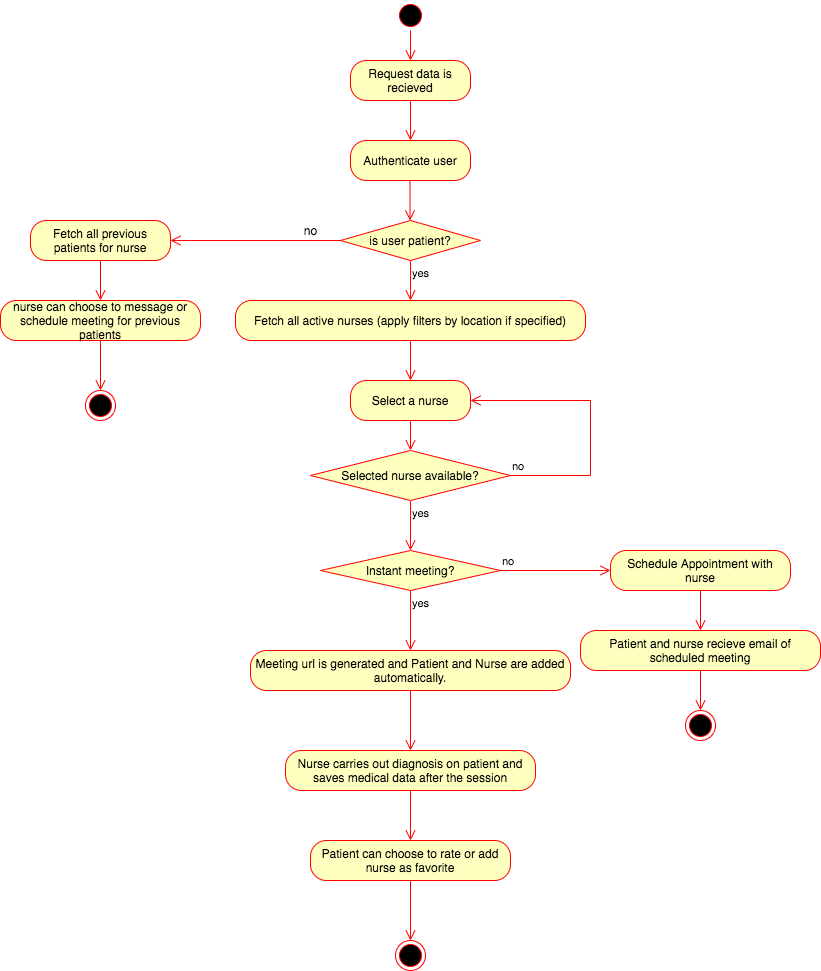

The diagram above was exported from draw.io. Its source (the exported page's mxGraphModel, read from the mxfile embedded in the PNG):
<mxGraphModel dx="1636" dy="546" grid="1" gridSize="10" guides="1" tooltips="1" connect="1" arrows="1" fold="1" page="1" pageScale="1" pageWidth="850" pageHeight="1100" math="0" shadow="0">
  <root>
    <mxCell id="0" />
    <mxCell id="1" parent="0" />
    <mxCell id="4agrZ7FJhCr3RKz3G72O-11" value="" style="ellipse;html=1;shape=startState;fillColor=#000000;strokeColor=#ff0000;" vertex="1" parent="1">
      <mxGeometry x="385" width="30" height="30" as="geometry" />
    </mxCell>
    <mxCell id="4agrZ7FJhCr3RKz3G72O-12" value="" style="edgeStyle=orthogonalEdgeStyle;html=1;verticalAlign=bottom;endArrow=open;endSize=8;strokeColor=#ff0000;rounded=0;" edge="1" source="4agrZ7FJhCr3RKz3G72O-11" parent="1">
      <mxGeometry relative="1" as="geometry">
        <mxPoint x="400" y="60" as="targetPoint" />
        <Array as="points">
          <mxPoint x="400" y="60" />
          <mxPoint x="400" y="60" />
        </Array>
      </mxGeometry>
    </mxCell>
    <mxCell id="4agrZ7FJhCr3RKz3G72O-13" value="Request data is recieved" style="rounded=1;whiteSpace=wrap;html=1;arcSize=40;fontColor=#000000;fillColor=#ffffc0;strokeColor=#ff0000;" vertex="1" parent="1">
      <mxGeometry x="340" y="60" width="120" height="40" as="geometry" />
    </mxCell>
    <mxCell id="4agrZ7FJhCr3RKz3G72O-14" value="" style="edgeStyle=orthogonalEdgeStyle;html=1;verticalAlign=bottom;endArrow=open;endSize=8;strokeColor=#ff0000;rounded=0;" edge="1" source="4agrZ7FJhCr3RKz3G72O-13" parent="1">
      <mxGeometry relative="1" as="geometry">
        <mxPoint x="400" y="140" as="targetPoint" />
      </mxGeometry>
    </mxCell>
    <mxCell id="4agrZ7FJhCr3RKz3G72O-19" value="is user patient?" style="rhombus;whiteSpace=wrap;html=1;fillColor=#ffffc0;strokeColor=#ff0000;" vertex="1" parent="1">
      <mxGeometry x="330" y="220" width="140" height="40" as="geometry" />
    </mxCell>
    <mxCell id="4agrZ7FJhCr3RKz3G72O-21" value="yes" style="edgeStyle=orthogonalEdgeStyle;html=1;align=left;verticalAlign=top;endArrow=open;endSize=8;strokeColor=#ff0000;rounded=0;" edge="1" source="4agrZ7FJhCr3RKz3G72O-19" parent="1">
      <mxGeometry x="-1" relative="1" as="geometry">
        <mxPoint x="400" y="300" as="targetPoint" />
        <Array as="points">
          <mxPoint x="400" y="290" />
          <mxPoint x="400" y="290" />
        </Array>
      </mxGeometry>
    </mxCell>
    <mxCell id="4agrZ7FJhCr3RKz3G72O-24" value="Authenticate user" style="rounded=1;whiteSpace=wrap;html=1;arcSize=40;fontColor=#000000;fillColor=#ffffc0;strokeColor=#ff0000;" vertex="1" parent="1">
      <mxGeometry x="340" y="140" width="120" height="40" as="geometry" />
    </mxCell>
    <mxCell id="4agrZ7FJhCr3RKz3G72O-39" value="" style="edgeStyle=orthogonalEdgeStyle;html=1;verticalAlign=bottom;endArrow=open;endSize=8;strokeColor=#ff0000;rounded=0;" edge="1" parent="1">
      <mxGeometry relative="1" as="geometry">
        <mxPoint x="399.5" y="220" as="targetPoint" />
        <mxPoint x="399.5" y="180" as="sourcePoint" />
      </mxGeometry>
    </mxCell>
    <mxCell id="4agrZ7FJhCr3RKz3G72O-41" value="Fetch all active nurses (apply filters by location if specified)" style="rounded=1;whiteSpace=wrap;html=1;arcSize=40;fontColor=#000000;fillColor=#ffffc0;strokeColor=#ff0000;" vertex="1" parent="1">
      <mxGeometry x="225" y="300" width="350" height="40" as="geometry" />
    </mxCell>
    <mxCell id="4agrZ7FJhCr3RKz3G72O-42" value="" style="edgeStyle=orthogonalEdgeStyle;html=1;verticalAlign=bottom;endArrow=open;endSize=8;strokeColor=#ff0000;rounded=0;" edge="1" source="4agrZ7FJhCr3RKz3G72O-41" parent="1">
      <mxGeometry relative="1" as="geometry">
        <mxPoint x="400" y="380" as="targetPoint" />
      </mxGeometry>
    </mxCell>
    <mxCell id="4agrZ7FJhCr3RKz3G72O-43" value="Selected nurse available?" style="rhombus;whiteSpace=wrap;html=1;fillColor=#ffffc0;strokeColor=#ff0000;" vertex="1" parent="1">
      <mxGeometry x="300" y="450" width="200" height="50" as="geometry" />
    </mxCell>
    <mxCell id="4agrZ7FJhCr3RKz3G72O-44" value="no" style="edgeStyle=orthogonalEdgeStyle;html=1;align=left;verticalAlign=bottom;endArrow=open;endSize=8;strokeColor=#ff0000;rounded=0;entryX=1;entryY=0.5;entryDx=0;entryDy=0;" edge="1" source="4agrZ7FJhCr3RKz3G72O-43" parent="1" target="4agrZ7FJhCr3RKz3G72O-48">
      <mxGeometry x="-1" relative="1" as="geometry">
        <mxPoint x="580" y="400" as="targetPoint" />
        <Array as="points">
          <mxPoint x="580" y="475" />
          <mxPoint x="580" y="400" />
        </Array>
      </mxGeometry>
    </mxCell>
    <mxCell id="4agrZ7FJhCr3RKz3G72O-45" value="yes" style="edgeStyle=orthogonalEdgeStyle;html=1;align=left;verticalAlign=top;endArrow=open;endSize=8;strokeColor=#ff0000;rounded=0;" edge="1" source="4agrZ7FJhCr3RKz3G72O-43" parent="1">
      <mxGeometry x="-1" relative="1" as="geometry">
        <mxPoint x="400" y="550" as="targetPoint" />
      </mxGeometry>
    </mxCell>
    <mxCell id="4agrZ7FJhCr3RKz3G72O-48" value="Select a nurse" style="rounded=1;whiteSpace=wrap;html=1;arcSize=40;fontColor=#000000;fillColor=#ffffc0;strokeColor=#ff0000;" vertex="1" parent="1">
      <mxGeometry x="340" y="380" width="120" height="40" as="geometry" />
    </mxCell>
    <mxCell id="4agrZ7FJhCr3RKz3G72O-49" value="" style="edgeStyle=orthogonalEdgeStyle;html=1;verticalAlign=bottom;endArrow=open;endSize=8;strokeColor=#ff0000;rounded=0;entryX=0.5;entryY=0;entryDx=0;entryDy=0;" edge="1" source="4agrZ7FJhCr3RKz3G72O-48" parent="1">
      <mxGeometry relative="1" as="geometry">
        <mxPoint x="400" y="450" as="targetPoint" />
      </mxGeometry>
    </mxCell>
    <mxCell id="4agrZ7FJhCr3RKz3G72O-56" value="Instant meeting?" style="rhombus;whiteSpace=wrap;html=1;fillColor=#ffffc0;strokeColor=#ff0000;" vertex="1" parent="1">
      <mxGeometry x="310" y="550" width="180" height="40" as="geometry" />
    </mxCell>
    <mxCell id="4agrZ7FJhCr3RKz3G72O-57" value="no" style="edgeStyle=orthogonalEdgeStyle;html=1;align=left;verticalAlign=bottom;endArrow=open;endSize=8;strokeColor=#ff0000;rounded=0;entryX=0;entryY=0.5;entryDx=0;entryDy=0;" edge="1" source="4agrZ7FJhCr3RKz3G72O-56" parent="1" target="4agrZ7FJhCr3RKz3G72O-59">
      <mxGeometry x="-1" relative="1" as="geometry">
        <mxPoint x="580" y="570" as="targetPoint" />
      </mxGeometry>
    </mxCell>
    <mxCell id="4agrZ7FJhCr3RKz3G72O-58" value="yes" style="edgeStyle=orthogonalEdgeStyle;html=1;align=left;verticalAlign=top;endArrow=open;endSize=8;strokeColor=#ff0000;rounded=0;" edge="1" source="4agrZ7FJhCr3RKz3G72O-56" parent="1">
      <mxGeometry x="-1" relative="1" as="geometry">
        <mxPoint x="400" y="650" as="targetPoint" />
      </mxGeometry>
    </mxCell>
    <mxCell id="4agrZ7FJhCr3RKz3G72O-59" value="Schedule Appointment with nurse" style="rounded=1;whiteSpace=wrap;html=1;arcSize=40;fontColor=#000000;fillColor=#ffffc0;strokeColor=#ff0000;" vertex="1" parent="1">
      <mxGeometry x="600" y="550" width="180" height="40" as="geometry" />
    </mxCell>
    <mxCell id="4agrZ7FJhCr3RKz3G72O-60" value="" style="edgeStyle=orthogonalEdgeStyle;html=1;verticalAlign=bottom;endArrow=open;endSize=8;strokeColor=#ff0000;rounded=0;" edge="1" source="4agrZ7FJhCr3RKz3G72O-59" parent="1">
      <mxGeometry relative="1" as="geometry">
        <mxPoint x="690" y="630" as="targetPoint" />
      </mxGeometry>
    </mxCell>
    <mxCell id="4agrZ7FJhCr3RKz3G72O-61" value="Patient and nurse recieve email of scheduled meeting" style="rounded=1;whiteSpace=wrap;html=1;arcSize=40;fontColor=#000000;fillColor=#ffffc0;strokeColor=#ff0000;" vertex="1" parent="1">
      <mxGeometry x="570" y="630" width="240" height="40" as="geometry" />
    </mxCell>
    <mxCell id="4agrZ7FJhCr3RKz3G72O-62" value="" style="edgeStyle=orthogonalEdgeStyle;html=1;verticalAlign=bottom;endArrow=open;endSize=8;strokeColor=#ff0000;rounded=0;" edge="1" source="4agrZ7FJhCr3RKz3G72O-61" parent="1">
      <mxGeometry relative="1" as="geometry">
        <mxPoint x="690" y="710" as="targetPoint" />
      </mxGeometry>
    </mxCell>
    <mxCell id="4agrZ7FJhCr3RKz3G72O-63" value="" style="ellipse;html=1;shape=endState;fillColor=#000000;strokeColor=#ff0000;" vertex="1" parent="1">
      <mxGeometry x="675" y="710" width="30" height="30" as="geometry" />
    </mxCell>
    <mxCell id="4agrZ7FJhCr3RKz3G72O-65" value="Meeting url is generated and Patient and Nurse are added automatically." style="rounded=1;whiteSpace=wrap;html=1;arcSize=40;fontColor=#000000;fillColor=#ffffc0;strokeColor=#ff0000;" vertex="1" parent="1">
      <mxGeometry x="240" y="650" width="320" height="40" as="geometry" />
    </mxCell>
    <mxCell id="4agrZ7FJhCr3RKz3G72O-66" value="" style="edgeStyle=orthogonalEdgeStyle;html=1;verticalAlign=bottom;endArrow=open;endSize=8;strokeColor=#ff0000;rounded=0;" edge="1" source="4agrZ7FJhCr3RKz3G72O-65" parent="1">
      <mxGeometry relative="1" as="geometry">
        <mxPoint x="400" y="750" as="targetPoint" />
      </mxGeometry>
    </mxCell>
    <mxCell id="4agrZ7FJhCr3RKz3G72O-67" value="Nurse carries out diagnosis on patient and saves medical data after the session" style="rounded=1;whiteSpace=wrap;html=1;arcSize=40;fontColor=#000000;fillColor=#ffffc0;strokeColor=#ff0000;" vertex="1" parent="1">
      <mxGeometry x="275" y="750" width="250" height="40" as="geometry" />
    </mxCell>
    <mxCell id="4agrZ7FJhCr3RKz3G72O-68" value="" style="edgeStyle=orthogonalEdgeStyle;html=1;verticalAlign=bottom;endArrow=open;endSize=8;strokeColor=#ff0000;rounded=0;" edge="1" source="4agrZ7FJhCr3RKz3G72O-67" parent="1">
      <mxGeometry relative="1" as="geometry">
        <mxPoint x="400" y="840" as="targetPoint" />
      </mxGeometry>
    </mxCell>
    <mxCell id="4agrZ7FJhCr3RKz3G72O-69" value="Patient can choose to rate or add nurse as favorite" style="rounded=1;whiteSpace=wrap;html=1;arcSize=40;fontColor=#000000;fillColor=#ffffc0;strokeColor=#ff0000;" vertex="1" parent="1">
      <mxGeometry x="300" y="840" width="200" height="40" as="geometry" />
    </mxCell>
    <mxCell id="4agrZ7FJhCr3RKz3G72O-70" value="" style="edgeStyle=orthogonalEdgeStyle;html=1;verticalAlign=bottom;endArrow=open;endSize=8;strokeColor=#ff0000;rounded=0;" edge="1" source="4agrZ7FJhCr3RKz3G72O-69" parent="1">
      <mxGeometry relative="1" as="geometry">
        <mxPoint x="400" y="940" as="targetPoint" />
      </mxGeometry>
    </mxCell>
    <mxCell id="4agrZ7FJhCr3RKz3G72O-71" value="" style="ellipse;html=1;shape=endState;fillColor=#000000;strokeColor=#ff0000;" vertex="1" parent="1">
      <mxGeometry x="385" y="940" width="30" height="30" as="geometry" />
    </mxCell>
    <mxCell id="4agrZ7FJhCr3RKz3G72O-77" value="" style="edgeStyle=orthogonalEdgeStyle;rounded=0;orthogonalLoop=1;jettySize=auto;html=1;" edge="1" parent="1" source="4agrZ7FJhCr3RKz3G72O-74">
      <mxGeometry relative="1" as="geometry">
        <mxPoint x="445" y="400" as="targetPoint" />
      </mxGeometry>
    </mxCell>
    <mxCell id="4agrZ7FJhCr3RKz3G72O-82" value="" style="edgeStyle=orthogonalEdgeStyle;html=1;verticalAlign=bottom;endArrow=open;endSize=8;strokeColor=#ff0000;rounded=0;exitX=0;exitY=0.5;exitDx=0;exitDy=0;" edge="1" source="4agrZ7FJhCr3RKz3G72O-19" parent="1">
      <mxGeometry relative="1" as="geometry">
        <mxPoint x="160" y="240" as="targetPoint" />
        <mxPoint x="290" y="260" as="sourcePoint" />
        <Array as="points">
          <mxPoint x="180" y="240" />
        </Array>
      </mxGeometry>
    </mxCell>
    <mxCell id="4agrZ7FJhCr3RKz3G72O-83" value="no" style="text;html=1;align=center;verticalAlign=middle;resizable=0;points=[];autosize=1;strokeColor=none;fillColor=none;" vertex="1" parent="1">
      <mxGeometry x="285" y="220" width="30" height="20" as="geometry" />
    </mxCell>
    <mxCell id="4agrZ7FJhCr3RKz3G72O-84" value="Fetch all previous patients for nurse" style="rounded=1;whiteSpace=wrap;html=1;arcSize=40;fontColor=#000000;fillColor=#ffffc0;strokeColor=#ff0000;" vertex="1" parent="1">
      <mxGeometry x="20" y="220" width="140" height="40" as="geometry" />
    </mxCell>
    <mxCell id="4agrZ7FJhCr3RKz3G72O-85" value="" style="edgeStyle=orthogonalEdgeStyle;html=1;verticalAlign=bottom;endArrow=open;endSize=8;strokeColor=#ff0000;rounded=0;entryX=0.5;entryY=0;entryDx=0;entryDy=0;" edge="1" source="4agrZ7FJhCr3RKz3G72O-84" parent="1" target="4agrZ7FJhCr3RKz3G72O-86">
      <mxGeometry relative="1" as="geometry">
        <mxPoint x="90" y="290" as="targetPoint" />
        <Array as="points" />
      </mxGeometry>
    </mxCell>
    <mxCell id="4agrZ7FJhCr3RKz3G72O-86" value="nurse can choose to message or schedule meeting for previous patients" style="rounded=1;whiteSpace=wrap;html=1;arcSize=40;fontColor=#000000;fillColor=#ffffc0;strokeColor=#ff0000;" vertex="1" parent="1">
      <mxGeometry x="-10" y="300" width="200" height="40" as="geometry" />
    </mxCell>
    <mxCell id="4agrZ7FJhCr3RKz3G72O-87" value="" style="edgeStyle=orthogonalEdgeStyle;html=1;verticalAlign=bottom;endArrow=open;endSize=8;strokeColor=#ff0000;rounded=0;" edge="1" source="4agrZ7FJhCr3RKz3G72O-86" parent="1">
      <mxGeometry relative="1" as="geometry">
        <mxPoint x="90" y="390" as="targetPoint" />
      </mxGeometry>
    </mxCell>
    <mxCell id="4agrZ7FJhCr3RKz3G72O-88" value="" style="ellipse;html=1;shape=endState;fillColor=#000000;strokeColor=#ff0000;" vertex="1" parent="1">
      <mxGeometry x="75" y="390" width="30" height="30" as="geometry" />
    </mxCell>
  </root>
</mxGraphModel>